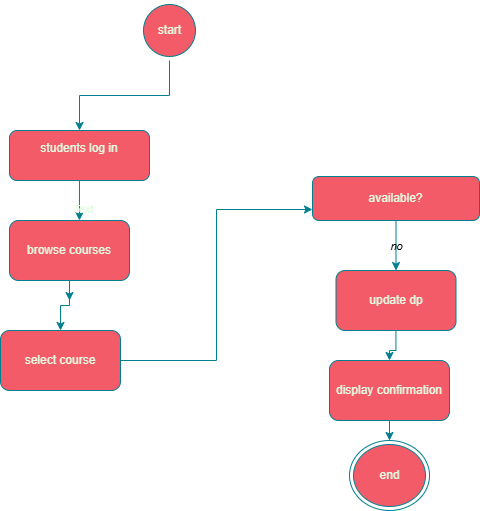

The diagram above was exported from draw.io. Its source (the exported page's mxGraphModel, read from the mxfile embedded in the PNG):
<mxGraphModel dx="1123" dy="596" grid="1" gridSize="10" guides="1" tooltips="1" connect="1" arrows="1" fold="1" page="1" pageScale="1" pageWidth="850" pageHeight="1100" background="none" math="0" shadow="0">
  <root>
    <mxCell id="0" />
    <mxCell id="1" parent="0" />
    <mxCell id="D5uWzXUeaE-E4puy1M9B-11" style="edgeStyle=orthogonalEdgeStyle;rounded=0;orthogonalLoop=1;jettySize=auto;html=1;exitX=0.5;exitY=1;exitDx=0;exitDy=0;labelBackgroundColor=none;strokeColor=#028090;fontColor=default;" parent="1" source="D5uWzXUeaE-E4puy1M9B-1" target="D5uWzXUeaE-E4puy1M9B-5" edge="1">
      <mxGeometry relative="1" as="geometry" />
    </mxCell>
    <mxCell id="D5uWzXUeaE-E4puy1M9B-1" value="start" style="ellipse;html=1;shape=startState;fillColor=#F45B69;strokeColor=#028090;fontColor=#E4FDE1;labelBackgroundColor=none;" parent="1" vertex="1">
      <mxGeometry x="290" y="50" width="60" height="60" as="geometry" />
    </mxCell>
    <mxCell id="D5uWzXUeaE-E4puy1M9B-4" value="end" style="ellipse;html=1;shape=endState;fillColor=#F45B69;strokeColor=#028090;labelBackgroundColor=none;fontColor=#E4FDE1;" parent="1" vertex="1">
      <mxGeometry x="500" y="490" width="80" height="70" as="geometry" />
    </mxCell>
    <mxCell id="D5uWzXUeaE-E4puy1M9B-13" value="" style="edgeStyle=orthogonalEdgeStyle;rounded=0;orthogonalLoop=1;jettySize=auto;html=1;entryX=0.583;entryY=0;entryDx=0;entryDy=0;entryPerimeter=0;labelBackgroundColor=none;strokeColor=#028090;fontColor=default;" parent="1" source="D5uWzXUeaE-E4puy1M9B-5" target="D5uWzXUeaE-E4puy1M9B-7" edge="1">
      <mxGeometry relative="1" as="geometry" />
    </mxCell>
    <mxCell id="D5uWzXUeaE-E4puy1M9B-14" value="Text" style="edgeLabel;html=1;align=center;verticalAlign=middle;resizable=0;points=[];labelBackgroundColor=none;fontColor=#E4FDE1;" parent="D5uWzXUeaE-E4puy1M9B-13" vertex="1" connectable="0">
      <mxGeometry x="0.3972" y="3" relative="1" as="geometry">
        <mxPoint as="offset" />
      </mxGeometry>
    </mxCell>
    <mxCell id="D5uWzXUeaE-E4puy1M9B-5" value="students log in&lt;div&gt;&lt;br&gt;&lt;/div&gt;" style="rounded=1;whiteSpace=wrap;html=1;labelBackgroundColor=none;fillColor=#F45B69;strokeColor=#028090;fontColor=#E4FDE1;" parent="1" vertex="1">
      <mxGeometry x="160" y="180" width="140" height="50" as="geometry" />
    </mxCell>
    <mxCell id="D5uWzXUeaE-E4puy1M9B-15" value="" style="edgeStyle=orthogonalEdgeStyle;rounded=0;orthogonalLoop=1;jettySize=auto;html=1;labelBackgroundColor=none;strokeColor=#028090;fontColor=default;" parent="1" source="D5uWzXUeaE-E4puy1M9B-7" edge="1">
      <mxGeometry relative="1" as="geometry">
        <mxPoint x="220" y="350" as="targetPoint" />
      </mxGeometry>
    </mxCell>
    <mxCell id="D5uWzXUeaE-E4puy1M9B-20" value="" style="edgeStyle=orthogonalEdgeStyle;rounded=0;orthogonalLoop=1;jettySize=auto;html=1;labelBackgroundColor=none;strokeColor=#028090;fontColor=default;" parent="1" source="D5uWzXUeaE-E4puy1M9B-7" target="D5uWzXUeaE-E4puy1M9B-8" edge="1">
      <mxGeometry relative="1" as="geometry" />
    </mxCell>
    <mxCell id="D5uWzXUeaE-E4puy1M9B-7" value="browse courses" style="rounded=1;whiteSpace=wrap;html=1;labelBackgroundColor=none;fillColor=#F45B69;strokeColor=#028090;fontColor=#E4FDE1;" parent="1" vertex="1">
      <mxGeometry x="160" y="270" width="120" height="60" as="geometry" />
    </mxCell>
    <mxCell id="D5uWzXUeaE-E4puy1M9B-22" style="edgeStyle=orthogonalEdgeStyle;rounded=0;orthogonalLoop=1;jettySize=auto;html=1;entryX=0;entryY=0.75;entryDx=0;entryDy=0;labelBackgroundColor=none;strokeColor=#028090;fontColor=default;" parent="1" source="D5uWzXUeaE-E4puy1M9B-8" target="D5uWzXUeaE-E4puy1M9B-10" edge="1">
      <mxGeometry relative="1" as="geometry">
        <mxPoint x="460" y="280" as="targetPoint" />
      </mxGeometry>
    </mxCell>
    <mxCell id="D5uWzXUeaE-E4puy1M9B-8" value="select course" style="rounded=1;whiteSpace=wrap;html=1;labelBackgroundColor=none;fillColor=#F45B69;strokeColor=#028090;fontColor=#E4FDE1;" parent="1" vertex="1">
      <mxGeometry x="151" y="380" width="120" height="60" as="geometry" />
    </mxCell>
    <mxCell id="D5uWzXUeaE-E4puy1M9B-25" value="no" style="edgeStyle=orthogonalEdgeStyle;rounded=0;orthogonalLoop=1;jettySize=auto;html=1;fontStyle=2;labelBackgroundColor=none;strokeColor=#028090;fontColor=default;" parent="1" source="D5uWzXUeaE-E4puy1M9B-10" target="D5uWzXUeaE-E4puy1M9B-24" edge="1">
      <mxGeometry relative="1" as="geometry" />
    </mxCell>
    <mxCell id="D5uWzXUeaE-E4puy1M9B-10" value="available?" style="rounded=1;whiteSpace=wrap;html=1;labelBackgroundColor=none;fillColor=#F45B69;strokeColor=#028090;fontColor=#E4FDE1;" parent="1" vertex="1">
      <mxGeometry x="463" y="226" width="167" height="44" as="geometry" />
    </mxCell>
    <mxCell id="D5uWzXUeaE-E4puy1M9B-27" value="" style="edgeStyle=orthogonalEdgeStyle;rounded=0;orthogonalLoop=1;jettySize=auto;html=1;labelBackgroundColor=none;strokeColor=#028090;fontColor=default;" parent="1" source="D5uWzXUeaE-E4puy1M9B-24" target="D5uWzXUeaE-E4puy1M9B-26" edge="1">
      <mxGeometry relative="1" as="geometry" />
    </mxCell>
    <mxCell id="D5uWzXUeaE-E4puy1M9B-24" value="update dp" style="rounded=1;whiteSpace=wrap;html=1;labelBackgroundColor=none;fillColor=#F45B69;strokeColor=#028090;fontColor=#E4FDE1;" parent="1" vertex="1">
      <mxGeometry x="486.5" y="320" width="120" height="60" as="geometry" />
    </mxCell>
    <mxCell id="D5uWzXUeaE-E4puy1M9B-28" value="" style="edgeStyle=orthogonalEdgeStyle;rounded=0;orthogonalLoop=1;jettySize=auto;html=1;labelBackgroundColor=none;strokeColor=#028090;fontColor=default;" parent="1" source="D5uWzXUeaE-E4puy1M9B-26" target="D5uWzXUeaE-E4puy1M9B-4" edge="1">
      <mxGeometry relative="1" as="geometry" />
    </mxCell>
    <mxCell id="D5uWzXUeaE-E4puy1M9B-26" value="display confirmation" style="rounded=1;whiteSpace=wrap;html=1;labelBackgroundColor=none;fillColor=#F45B69;strokeColor=#028090;fontColor=#E4FDE1;" parent="1" vertex="1">
      <mxGeometry x="480" y="410" width="120" height="60" as="geometry" />
    </mxCell>
  </root>
</mxGraphModel>